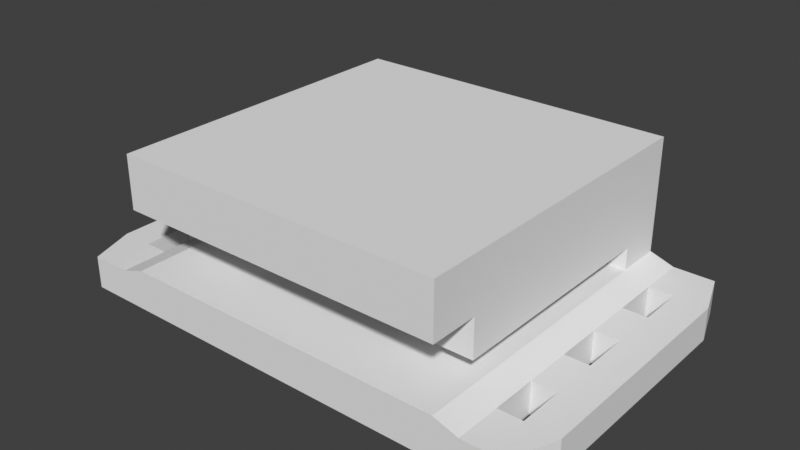 # Source: End_Rail.blend  (saved by Blender 3.0.42; exported with 4.5.12 LTS)
import bpy
from mathutils import Matrix  # noqa: F401  (used for matrix-valued properties, if any)

bpy.ops.wm.read_factory_settings(use_empty=True)
scene = bpy.context.scene
scene.name = 'Scene'

# ---- collections
col_collection = bpy.data.collections.new('Collection'); scene.collection.children.link(col_collection)

# ---- world
world_world = bpy.data.worlds.new('World'); scene.world = world_world
world_world.use_nodes = True; world_world.node_tree.nodes.clear()
_N = world_world.node_tree.nodes; _L = world_world.node_tree.links
n0 = _N.new('ShaderNodeOutputWorld'); n0.name = 'World Output'; n0.location = (300, 300)
n1 = _N.new('ShaderNodeBackground'); n1.name = 'Background'; n1.location = (10, 300)
n1.inputs[0].default_value = (0.05088, 0.05088, 0.05088, 1.0)
_L.new(n1.outputs[0], n0.inputs[0])
n0.is_active_output = True
world_world.color = (0.05088, 0.05088, 0.05088)
world_world.use_sun_shadow = False
world_world.sun_shadow_jitter_overblur = 0.0

# ---- meshes
me_endring_v1_2_18mm = bpy.data.meshes.new('EndRing_v1.2_18mm')
me_endring_v1_2_18mm.from_pydata([(4.049, -4.932, -1.559), (4.049, -4.932, -0.5591), (-4.101, -3.732, 0.9409), (-4.101, -4.932, -0.5591), (-4.101, -4.932, -1.559), (-4.101, -3.732, -0.009077), (-4.101, -3.732, 2.245), (-4.101, 1.926, -0.009077), (-4.101, 3.068, 2.245), (-4.101, 1.926, -0.5591), (-4.101, 3.068, -1.559), (4.049, 1.926, -0.5591), (4.049, 3.068, -1.559), (4.049, 1.926, -0.009077), (4.049, 3.068, 2.245), (4.049, -3.732, -0.009077), (4.049, -3.732, 2.245), (-4.101, 3.068, 0.9409), (-1.951, 1.926, -0.009077), (1.899, 1.926, -0.009077), (1.899, 1.926, 0.9409), (-1.951, 1.926, 0.9409), (-1.951, -3.732, -0.009077), (-1.951, -3.732, 0.9409), (1.899, -3.732, 0.9409), (1.899, -3.732, -0.009077), (-4.101, 1.926, -1.559), (-4.101, 0.7828, -1.559), (1.899, -3.732, 2.245), (-1.951, -3.732, 2.245), (1.899, 1.926, 2.245), (-1.951, 1.926, 2.245), (1.899, 3.068, -1.559), (-1.951, 3.068, -1.559), (-1.951, -4.932, -1.559), (1.899, -4.932, -1.559), (1.899, 3.068, -0.5591), (-1.951, 3.068, -0.5591), (1.899, 1.926, -0.5591), (-1.951, 1.926, -0.5591), (1.899, 3.068, -0.009077), (-1.951, 3.068, -0.009077), (-1.951, -4.932, -0.5591), (1.899, -4.932, -0.5591), (-1.951, 3.068, 0.9409), (1.899, 3.068, 0.9409), (1.899, 3.068, 2.245), (-1.951, 3.068, 2.245), (-4.101, -0.3601, -1.559), (-4.101, -1.503, -1.559), (-4.101, 1.926, 2.245), (4.049, 1.926, 2.245), (4.049, 1.926, 0.9409), (-4.101, 1.926, 0.9409), (4.049, 3.068, -0.5591), (-4.101, 3.068, -0.5591), (-4.101, 3.068, -0.009077), (4.049, 3.068, -0.009077), (4.049, -3.732, 0.9409), (4.049, 3.068, 0.9409), (-4.701, 3.068, -0.7591), (-4.701, 3.068, -1.559), (-4.101, -2.646, -1.559), (-4.101, -3.789, -1.559), (-4.701, -4.932, -0.7591), (-4.701, -4.932, -1.559), (4.649, -4.932, -1.559), (4.649, -4.932, -0.7591), (4.049, 1.926, -1.559), (4.649, 3.068, -1.559), (4.049, 0.7828, -1.559), (4.649, 3.068, -0.7591), (-5.301, 3.068, -0.7591), (-5.301, 3.068, -1.559), (4.049, -0.3601, -1.559), (4.049, -1.503, -1.559), (-5.301, -4.932, -0.7591), (-5.301, -4.932, -1.559), (4.049, -2.646, -1.559), (4.049, -3.789, -1.559), (-5.701, -4.932, -0.7591), (-5.701, -4.932, -1.559), (5.249, -4.932, -1.559), (5.249, -4.932, -0.7591), (-1.951, -3.789, -1.559), (5.249, 3.068, -1.559), (-1.951, -2.646, -1.559), (5.249, 3.068, -0.7591), (5.649, -4.932, -1.559), (-1.951, -1.503, -1.559), (-1.951, -0.3601, -1.559), (5.649, 3.068, -0.7591), (-1.951, 0.7828, -1.559), (5.649, -4.932, -0.7591), (-1.951, 1.926, -1.559), (5.649, 3.068, -1.559), (1.899, 1.926, -1.559), (1.899, 0.7828, -1.559), (1.899, -0.3601, -1.559), (1.899, -1.503, -1.559), (1.899, -2.646, -1.559), (1.899, -3.789, -1.559), (-4.701, -3.789, -0.7591), (-4.701, -2.646, -0.7591), (-4.701, -1.503, -0.7591), (-4.701, -0.3601, -0.7591), (-4.701, 0.7828, -0.7591), (-4.701, 1.926, -0.7591), (-4.701, -3.789, -1.559), (-4.701, -2.646, -1.559), (-4.701, -1.503, -1.559), (-4.701, -0.3601, -1.559), (-4.701, 0.7828, -1.559), (-4.701, 1.926, -1.559), (4.649, -3.789, -0.7591), (4.649, -2.646, -0.7591), (4.649, -1.503, -0.7591), (4.649, -0.3601, -0.7591), (4.649, 0.7828, -0.7591), (4.649, 1.926, -0.7591), (4.649, -3.789, -1.559), (4.649, -2.646, -1.559), (4.649, -1.503, -1.559), (4.649, -0.3601, -1.559), (4.649, 0.7828, -1.559), (4.649, 1.926, -1.559), (-5.301, -3.789, -0.7591), (-5.301, -2.646, -0.7591), (-5.301, -1.503, -0.7591), (-5.301, -0.3601, -0.7591), (-5.301, 0.7828, -0.7591), (-5.301, 1.926, -0.7591), (-5.301, -3.789, -1.559), (-5.301, -2.646, -1.559), (-5.301, -1.503, -1.559), (-5.301, -0.3601, -1.559), (-5.301, 0.7828, -1.559), (-5.301, 1.926, -1.559), (-6.101, -3.789, -0.7591), (-6.101, -2.646, -0.7591), (-6.101, -1.503, -0.7591), (-6.101, -0.3601, -0.7591), (-6.101, 0.7828, -0.7591), (-6.101, 1.926, -0.7591), (-6.101, -3.789, -1.559), (-6.101, -2.646, -1.559), (-6.101, -1.503, -1.559), (-6.101, -0.3601, -1.559), (-6.101, 0.7828, -1.559), (-6.101, 1.926, -1.559), (5.249, -3.789, -0.7591), (5.249, -2.646, -0.7591), (5.249, -1.503, -0.7591), (5.249, -0.3601, -0.7591), (5.249, 0.7828, -0.7591), (5.249, 1.926, -0.7591), (5.249, -3.789, -1.559), (5.249, -2.646, -1.559), (5.249, -1.503, -1.559), (5.249, -0.3601, -1.559), (5.249, 0.7828, -1.559), (5.249, 1.926, -1.559), (6.049, -3.789, -0.7591), (6.049, -2.646, -0.7591), (6.049, -1.503, -0.7591), (6.049, -0.3601, -0.7591), (6.049, 0.7828, -0.7591), (6.049, 1.926, -0.7591), (6.049, -3.789, -1.559), (6.049, -2.646, -1.559), (6.049, -1.503, -1.559), (6.049, -0.3601, -1.559), (6.049, 0.7828, -1.559), (6.049, 1.926, -1.559), (5.649, 1.926, -1.559), (5.649, 0.7828, -1.559), (5.649, -0.3601, -1.559), (5.649, -1.503, -1.559), (5.649, -2.646, -1.559), (5.649, -3.789, -1.559), (5.649, -3.789, -0.7591), (5.649, -2.646, -0.7591), (5.649, -1.503, -0.7591), (5.649, -0.3601, -0.7591), (5.649, 0.7828, -0.7591), (5.649, 1.926, -0.7591), (4.049, -3.789, -0.5591), (4.049, -2.646, -0.5591), (4.049, -1.503, -0.5591), (4.049, -0.3601, -0.5591), (4.049, 0.7828, -0.5591), (-4.101, -3.789, -0.5591), (-4.101, -2.646, -0.5591), (-4.101, -1.503, -0.5591), (-4.101, -0.3601, -0.5591), (-4.101, 0.7828, -0.5591), (1.899, -3.789, -0.5591), (1.899, -2.646, -0.5591), (1.899, -1.503, -0.5591), (1.899, -0.3601, -0.5591), (1.899, 0.7828, -0.5591), (-1.951, -3.789, -0.5591), (-1.951, -2.646, -0.5591), (-1.951, -1.503, -0.5591), (-1.951, -0.3601, -0.5591), (-1.951, 0.7828, -0.5591), (-5.701, 3.068, -0.7591), (-5.701, 3.068, -1.559), (-5.701, 1.926, -1.559), (-5.701, 0.7828, -1.559), (-5.701, -0.3601, -1.559), (-5.701, -1.503, -1.559), (-5.701, -2.646, -1.559), (-5.701, -3.789, -1.559), (-5.701, -3.789, -0.7591), (-5.701, -2.646, -0.7591), (-5.701, -1.503, -0.7591), (-5.701, -0.3601, -0.7591), (-5.701, 0.7828, -0.7591), (-5.701, 1.926, -0.7591), (-4.101, -1.932, 0.9409), (1.899, -1.932, 0.9409), (4.049, -1.932, -0.009077), (-1.951, -1.932, 0.9409), (4.049, -1.932, 2.245), (-1.951, -1.932, 2.245), (1.899, -1.932, 2.245), (4.049, -1.932, 0.9409), (-4.101, -1.932, -0.009077), (-4.101, -1.932, 2.245), (-1.951, -1.932, -0.009077), (1.899, -1.932, -0.009077), (4.049, -0.4315, 0.9409), (-4.101, 0.06849, -0.009077), (-4.101, -0.4315, 2.245), (-4.101, -0.4315, 0.9409), (1.899, -0.4315, 0.9409), (1.899, 0.06849, -0.009077), (4.049, 0.06849, -0.009077), (-1.951, -0.4315, 0.9409), (4.049, -0.4315, 2.245), (-1.951, -0.4315, 2.245), (1.899, -0.4315, 2.245), (-1.951, 0.06849, -0.009077), (1.899, -4.932, 0.9409), (4.049, -4.932, 0.9409), (-4.101, -4.932, 0.9409), (-1.951, -4.932, 0.9409), (4.049, -4.932, 2.245), (-1.951, -4.932, 2.245), (1.899, -4.932, 2.245), (-4.101, -4.932, 2.245), (3.249, -3.732, 0.9409), (3.249, 3.068, 2.245), (3.249, 3.068, -0.009077), (3.249, 1.926, -0.009077), (3.249, 1.926, -0.5591), (3.249, 3.068, -0.5591), (3.249, 3.068, -1.559), (3.249, -3.732, -0.009077), (3.249, -4.932, -1.559), (3.249, -4.932, -0.5591), (3.249, 3.068, 0.9409), (3.249, 1.926, 2.245), (3.249, -3.732, 2.245), (3.249, 1.926, -1.559), (3.249, 0.7828, -1.559), (3.249, -0.3601, -1.559), (3.249, -1.503, -1.559), (3.249, -2.646, -1.559), (3.249, -3.789, -1.559), (3.249, 0.7828, -0.5591), (3.249, -0.3601, -0.5591), (3.249, -1.503, -0.5591), (3.249, -2.646, -0.5591), (3.249, -3.789, -0.5591), (3.249, -1.932, 0.9409), (3.249, -1.932, 2.245), (3.249, -1.932, -0.009077), (3.249, -0.4315, 2.245), (3.249, -0.4315, 0.9409), (3.249, 0.06849, -0.009077), (3.249, -4.932, 0.9409), (3.249, -4.932, 2.245), (-3.301, -3.732, 0.9409), (-3.301, 1.926, 2.245), (-3.301, 1.926, -0.5591), (-3.301, 3.068, 0.9409), (-3.301, -4.932, -0.5591), (-3.301, -4.932, -1.559), (-3.301, 3.068, -1.559), (-3.301, 3.068, -0.009077), (-3.301, -3.732, -0.009077), (-3.301, -3.732, 2.245), (-3.301, 3.068, -0.5591), (-3.301, 1.926, -0.009077), (-3.301, 3.068, 2.245), (-3.301, 1.926, -1.559), (-3.301, 0.7828, -1.559), (-3.301, -0.3601, -1.559), (-3.301, -1.503, -1.559), (-3.301, -2.646, -1.559), (-3.301, -3.789, -1.559), (-3.301, 0.7828, -0.5591), (-3.301, -0.3601, -0.5591), (-3.301, -1.503, -0.5591), (-3.301, -2.646, -0.5591), (-3.301, -3.789, -0.5591), (-3.301, -1.932, 0.9409), (-3.301, -1.932, -0.009077), (-3.301, -1.932, 2.245), (-3.301, -0.4315, 0.9409), (-3.301, -0.4315, 2.245), (-3.301, 0.06849, -0.009077), (-3.301, -4.932, 0.9409), (-3.301, -4.932, 2.245)], [], [(108, 65, 77, 132), (253, 46, 30, 263), (7, 53, 17, 56), (252, 58, 245, 282), (229, 220, 2, 6), (288, 3, 4, 289), (226, 225, 29, 28), (291, 56, 17, 287), (52, 59, 14, 51), (230, 223, 23, 22), (278, 222, 15, 259), (257, 36, 40, 254), (222, 227, 58, 15), (13, 11, 54, 57), (235, 53, 7, 233), (275, 261, 1, 186), (302, 289, 4, 63), (8, 17, 53, 50), (258, 32, 36, 257), (294, 55, 56, 291), (296, 8, 50, 285), (7, 56, 55, 9), (310, 229, 6, 293), (45, 44, 47, 46), (287, 17, 8, 296), (295, 7, 9, 286), (36, 37, 41, 40), (219, 206, 143), (262, 45, 46, 253), (154, 184, 185, 155), (259, 252, 24, 25), (9, 107, 106, 195), (57, 59, 52, 13), (32, 33, 37, 36), (309, 230, 22, 292), (270, 79, 0, 260), (277, 226, 28, 264), (46, 47, 31, 30), (232, 52, 51, 240), (88, 179, 168), (290, 10, 55, 294), (179, 178, 169, 168), (55, 10, 61, 60), (11, 119, 71, 54), (237, 236, 20, 19), (255, 256, 11, 13), (19, 20, 21, 18), (39, 38, 19, 18), (6, 2, 246, 251), (284, 23, 247, 314), (43, 42, 34, 35), (261, 43, 35, 260), (40, 41, 44, 45), (254, 40, 45, 262), (307, 288, 42, 201), (201, 42, 43, 196), (223, 221, 24, 23), (284, 2, 5, 292), (138, 144, 81, 80), (63, 4, 65, 108), (68, 12, 69, 125), (152, 182, 183, 153), (151, 181, 182, 152), (4, 3, 64, 65), (119, 155, 87, 71), (67, 66, 82, 83), (12, 54, 71, 69), (83, 93, 180, 150), (150, 180, 181, 151), (1, 0, 66, 67), (102, 126, 76, 64), (160, 161, 174, 175), (159, 160, 175, 176), (60, 61, 73, 72), (153, 183, 184, 154), (65, 64, 76, 77), (213, 81, 144), (158, 159, 176, 177), (185, 167, 91), (157, 158, 177, 178), (156, 157, 178, 179), (120, 156, 82, 66), (69, 71, 87, 85), (82, 156, 179, 88), (162, 93, 88, 168), (86, 100, 101, 84), (174, 95, 173), (89, 99, 100, 86), (90, 98, 99, 89), (155, 185, 91, 87), (33, 32, 96, 94), (85, 87, 91, 95), (94, 96, 97, 92), (83, 82, 88, 93), (161, 85, 95, 174), (92, 97, 98, 90), (84, 101, 35, 34), (178, 177, 170, 169), (177, 176, 171, 170), (176, 175, 172, 171), (175, 174, 173, 172), (91, 167, 173, 95), (167, 166, 172, 173), (166, 165, 171, 172), (165, 164, 170, 171), (164, 163, 169, 170), (163, 162, 168, 169), (69, 85, 161, 125), (76, 126, 214, 80), (124, 160, 159, 123), (126, 127, 215, 214), (122, 158, 157, 121), (127, 128, 216, 215), (93, 162, 180), (180, 162, 163, 181), (181, 163, 164, 182), (182, 164, 165, 183), (183, 165, 166, 184), (184, 166, 167, 185), (207, 208, 149), (208, 209, 148, 149), (209, 210, 147, 148), (210, 211, 146, 147), (211, 212, 145, 146), (212, 213, 144, 145), (60, 72, 131, 107), (73, 137, 208, 207), (106, 130, 129, 105), (137, 136, 209, 208), (104, 128, 127, 103), (136, 135, 210, 209), (67, 83, 150, 114), (135, 134, 211, 210), (115, 151, 152, 116), (134, 133, 212, 211), (117, 153, 154, 118), (133, 132, 213, 212), (0, 79, 120, 66), (79, 78, 121, 120), (78, 75, 122, 121), (75, 74, 123, 122), (74, 70, 124, 123), (70, 68, 125, 124), (10, 26, 113, 61), (26, 27, 112, 113), (27, 48, 111, 112), (48, 49, 110, 111), (49, 62, 109, 110), (62, 63, 108, 109), (206, 207, 149, 143), (143, 149, 148, 142), (142, 148, 147, 141), (141, 147, 146, 140), (140, 146, 145, 139), (139, 145, 144, 138), (258, 12, 68, 265), (265, 68, 70, 266), (266, 70, 74, 267), (267, 74, 75, 268), (268, 75, 78, 269), (269, 78, 79, 270), (80, 214, 138), (214, 215, 139, 138), (215, 216, 140, 139), (216, 217, 141, 140), (217, 218, 142, 141), (218, 219, 143, 142), (290, 297, 26, 10), (297, 298, 27, 26), (298, 299, 48, 27), (299, 300, 49, 48), (300, 301, 62, 49), (301, 302, 63, 62), (61, 113, 137, 73), (128, 129, 217, 216), (112, 111, 135, 136), (129, 130, 218, 217), (110, 109, 133, 134), (130, 131, 219, 218), (39, 205, 200, 38), (205, 204, 199, 200), (204, 203, 198, 199), (203, 202, 197, 198), (202, 201, 196, 197), (286, 303, 205, 39), (303, 304, 204, 205), (304, 305, 203, 204), (305, 306, 202, 203), (306, 307, 201, 202), (256, 271, 190, 11), (271, 272, 189, 190), (272, 273, 188, 189), (273, 274, 187, 188), (274, 275, 186, 187), (119, 11, 190, 118), (118, 190, 189, 117), (117, 189, 188, 116), (116, 188, 187, 115), (115, 187, 186, 114), (114, 186, 1, 67), (107, 9, 55, 60), (195, 106, 105, 194), (194, 105, 104, 193), (193, 104, 103, 192), (77, 76, 80, 81), (192, 103, 102, 191), (191, 102, 64, 3), (72, 73, 207, 206), (132, 77, 81, 213), (131, 72, 206, 219), (125, 161, 155, 119), (119, 118, 124, 125), (124, 118, 154, 160), (155, 161, 160, 154), (123, 159, 153, 117), (117, 116, 122, 123), (122, 116, 152, 158), (153, 159, 158, 152), (121, 157, 151, 115), (115, 114, 120, 121), (120, 114, 150, 156), (151, 157, 156, 150), (127, 133, 109, 103), (109, 108, 102, 103), (126, 102, 108, 132), (127, 126, 132, 133), (129, 135, 111, 105), (129, 128, 134, 135), (128, 104, 110, 134), (111, 110, 104, 105), (131, 137, 113, 107), (113, 112, 106, 107), (130, 106, 112, 136), (131, 130, 136, 137), (239, 236, 221, 223), (25, 24, 221, 231), (58, 227, 224, 16), (279, 242, 226, 277), (308, 311, 239, 223), (312, 234, 229, 310), (2, 220, 228, 5), (238, 232, 227, 222), (222, 278, 281, 238), (308, 223, 230, 309), (242, 241, 225, 226), (234, 235, 220, 229), (50, 53, 235, 234), (30, 31, 241, 242), (18, 21, 239, 243), (255, 13, 238, 281), (13, 52, 232, 238), (285, 50, 234, 312), (295, 18, 243, 313), (263, 30, 242, 279), (21, 20, 236, 239), (281, 280, 236, 237), (227, 232, 240, 224), (311, 313, 243, 239), (244, 250, 249, 247), (314, 315, 251, 246), (283, 282, 245, 248), (23, 24, 244, 247), (58, 16, 248, 245), (264, 28, 250, 283), (293, 6, 251, 315), (28, 29, 249, 250), (16, 264, 283, 248), (250, 244, 282, 283), (278, 276, 280, 281), (51, 263, 279, 240), (19, 255, 281, 237), (236, 280, 276, 221), (221, 276, 278, 231), (240, 279, 277, 224), (197, 196, 275, 274), (198, 197, 274, 273), (199, 198, 273, 272), (200, 199, 272, 271), (38, 200, 271, 256), (100, 269, 270, 101), (99, 268, 269, 100), (98, 267, 268, 99), (97, 266, 267, 98), (96, 265, 266, 97), (32, 258, 265, 96), (57, 254, 262, 59), (1, 261, 260, 0), (19, 38, 256, 255), (224, 277, 264, 16), (101, 270, 260, 35), (15, 58, 252, 259), (59, 262, 253, 14), (12, 258, 257, 54), (196, 43, 261, 275), (54, 257, 254, 57), (231, 278, 259, 25), (24, 252, 282, 244), (14, 253, 263, 51), (29, 293, 315, 249), (247, 249, 315, 314), (235, 233, 228, 220), (7, 295, 313, 233), (31, 285, 312, 241), (228, 233, 313, 309), (241, 312, 310, 225), (309, 313, 311, 308), (192, 191, 307, 306), (193, 192, 306, 305), (194, 193, 305, 304), (195, 194, 304, 303), (9, 195, 303, 286), (86, 84, 302, 301), (89, 86, 301, 300), (90, 89, 300, 299), (92, 90, 299, 298), (94, 92, 298, 297), (33, 94, 297, 290), (23, 284, 292, 22), (191, 3, 288, 307), (2, 284, 314, 246), (33, 290, 294, 37), (228, 309, 292, 5), (18, 295, 286, 39), (44, 287, 296, 47), (225, 310, 293, 29), (47, 296, 285, 31), (37, 294, 291, 41), (84, 34, 289, 302), (41, 291, 287, 44), (42, 288, 289, 34)])
me_endring_v1_2_18mm.use_remesh_fix_poles = True
me_endring_v1_2_18mm.use_remesh_preserve_attributes = False
me_endring_v1_2_18mm.update()

# ---- objects
ob_end_rail = bpy.data.objects.new('End Rail', me_endring_v1_2_18mm)

# ---- transforms, parenting, visibility, modifiers, constraints
ob_end_rail.location = (0.0, 0.0, 0.0)

# ---- collection membership
col_collection.objects.link(ob_end_rail)

# ---- scene / render settings (as saved in the file)
scene.frame_start = 1; scene.frame_end = 250; scene.frame_set(1)
scene.render.engine = 'BLENDER_EEVEE_NEXT'
scene.cycles.sampling_pattern = 'TABULATED_SOBOL'
scene.cycles.use_light_tree = False
scene.view_settings.view_transform = 'Standard'
bpy.context.view_layer.update()

# ---- added for rendering (the .blend has no active camera and no usable light): camera, sun
cam_auto = bpy.data.cameras.new('AutoCamera')
cam_auto.lens = 50.0
cam_auto.sensor_width = 36.0
cam_auto.clip_end = 1000.0
ob_auto_camera = bpy.data.objects.new('AutoCamera', cam_auto)
scene.collection.objects.link(ob_auto_camera)
ob_auto_camera.location = (13.8856, -17.6259, 11.4724)
ob_auto_camera.rotation_euler = (1.09748, -7.21219e-08, 0.694738)
scene.camera = ob_auto_camera
light_auto_sun = bpy.data.lights.new('AutoSun', 'SUN')
light_auto_sun.energy = 3.0
light_auto_sun.angle = 0.0523599
ob_auto_sun = bpy.data.objects.new('AutoSun', light_auto_sun)
scene.collection.objects.link(ob_auto_sun)
ob_auto_sun.rotation_euler = (0.872665, 0.174533, 0.523599)
bpy.context.view_layer.update()
